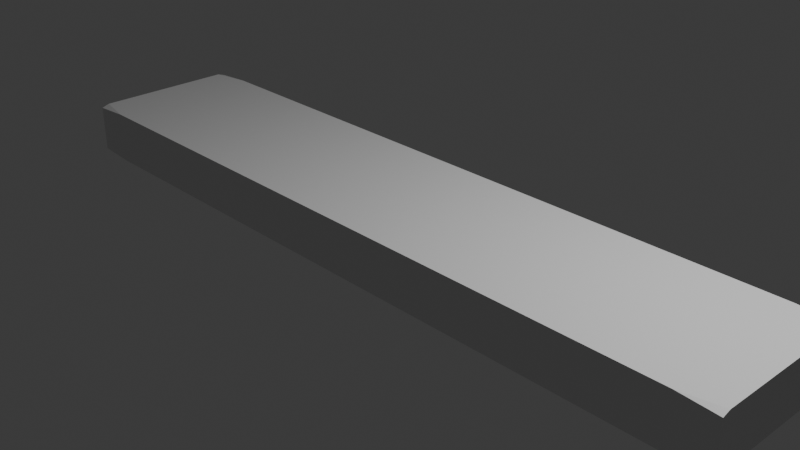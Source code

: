 # Source: Box.blend  (saved by Blender 4.0.36; exported with 4.5.12 LTS)
import bpy
from mathutils import Matrix  # noqa: F401  (used for matrix-valued properties, if any)

bpy.ops.wm.read_factory_settings(use_empty=True)
scene = bpy.context.scene
scene.name = 'Scene'

# ---- collections
col_collection = bpy.data.collections.new('Collection'); scene.collection.children.link(col_collection)

# ---- materials (node trees are filled in below, after node groups)
mat_material = bpy.data.materials.new('Material')
mat_material.alpha_threshold = 0.0
mat_material.use_transparent_shadow = False
mat_material.roughness = 0.5
mat_material.line_color = (0.0, 0.0, 0.0, 1.0)

# ---- material node trees
mat_material.use_nodes = True; mat_material.node_tree.nodes.clear()
_N = mat_material.node_tree.nodes; _L = mat_material.node_tree.links
n0 = _N.new('ShaderNodeOutputMaterial'); n0.name = 'Material Output'; n0.location = (300, 300)
n1 = _N.new('ShaderNodeBsdfPrincipled'); n1.name = 'Principled BSDF'; n1.location = (10, 300)
n1.inputs[3].default_value = 1.45
_L.new(n1.outputs[0], n0.inputs[0])
n0.is_active_output = True

# ---- world
world_world = bpy.data.worlds.new('World'); scene.world = world_world
world_world.use_nodes = True; world_world.node_tree.nodes.clear()
_N = world_world.node_tree.nodes; _L = world_world.node_tree.links
n0 = _N.new('ShaderNodeOutputWorld'); n0.name = 'World Output'; n0.location = (300, 300)
n1 = _N.new('ShaderNodeBackground'); n1.name = 'Background'; n1.location = (10, 300)
n1.inputs[0].default_value = (0.05088, 0.05088, 0.05088, 1.0)
_L.new(n1.outputs[0], n0.inputs[0])
n0.is_active_output = True
world_world.color = (0.05088, 0.05088, 0.05088)
world_world.use_sun_shadow = False
world_world.sun_shadow_jitter_overblur = 0.0

# ---- cameras
cam_camera = bpy.data.cameras.new('Camera')
cam_camera.clip_end = 100.0
cam_camera.ortho_scale = 7.314

# ---- lights
light_light = bpy.data.lights.new('Light', 'POINT')
light_light.transmission_factor = 0.0
light_light.use_soft_falloff = False
light_light.energy = 1000.0
light_light.shadow_soft_size = 0.1
light_light.shadow_maximum_resolution = 0.006
light_light.use_absolute_resolution = True

# ---- meshes
me_cube = bpy.data.meshes.new('Cube')
me_cube.from_pydata([(1.0, 1.0, 1.0), (1.0, 1.0, -1.0), (1.0, -1.0, 1.0), (1.0, -1.0, -1.0), (-1.0, 1.0, 1.0), (-1.0, 1.0, -1.0), (-1.0, -1.0, 1.0), (-1.0, -1.0, -1.0)], [], [(0, 4, 6, 2), (3, 2, 6, 7), (7, 6, 4, 5), (5, 1, 3, 7), (1, 0, 2, 3), (5, 4, 0, 1)])
_uv = me_cube.uv_layers.new(name='UVMap')
_uv.uv.foreach_set('vector', [0.625, 0.5, 0.875, 0.5, 0.875, 0.75, 0.625, 0.75, 0.375, 0.75, 0.625, 0.75, 0.625, 1.0, 0.375, 1.0, 0.375, 0.0, 0.625, 0.0, 0.625, 0.25, 0.375, 0.25, 0.125, 0.5, 0.375, 0.5, 0.375, 0.75, 0.125, 0.75, 0.375, 0.5, 0.625, 0.5, 0.625, 0.75, 0.375, 0.75, 0.375, 0.25, 0.625, 0.25, 0.625, 0.5, 0.375, 0.5])
me_cube.materials.append(mat_material)
me_cube.use_mirror_vertex_groups = False
me_cube.update()

# ---- objects
ob_cube = bpy.data.objects.new('Cube', me_cube)
ob_light = bpy.data.objects.new('Light', light_light)
ob_camera = bpy.data.objects.new('Camera', cam_camera)

# ---- transforms, parenting, visibility, modifiers, constraints
ob_cube.location = (0.0, 0.0, 0.0)
ob_cube.scale = (4.267, 0.8873, 0.2909)
ob_cube.lock_rotations_4d = False
ob_cube.empty_display_type = 'ARROWS'
ob_cube.lineart.crease_threshold = 0.0
_m = ob_cube.modifiers.new('Bevel', 'BEVEL')
_m.affect = 'VERTICES'
ob_light.location = (4.076, 1.005, 5.904)
ob_light.rotation_euler = (0.6503, 0.05522, 1.866)
ob_light.lock_rotations_4d = False
ob_light.empty_display_type = 'ARROWS'
ob_light.color = (0.0, 0.0, 0.0, 0.0)
ob_light.lineart.crease_threshold = 0.0
ob_camera.location = (7.359, -6.926, 4.958)
ob_camera.rotation_euler = (1.109, 0.0, 0.8149)
ob_camera.lock_rotations_4d = False
ob_camera.empty_display_type = 'ARROWS'
ob_camera.color = (0.0, 0.0, 0.0, 0.0)
ob_camera.display_type = 'WIRE'
ob_camera.lineart.crease_threshold = 0.0

# ---- collection membership
col_collection.objects.link(ob_cube)
col_collection.objects.link(ob_light)
col_collection.objects.link(ob_camera)

# ---- scene / render settings (as saved in the file)
scene.camera = ob_camera
scene.frame_start = 1; scene.frame_end = 250; scene.frame_set(1)
scene.render.engine = 'BLENDER_EEVEE_NEXT'
scene.cycles.sampling_pattern = 'TABULATED_SOBOL'
bpy.context.view_layer.update()
